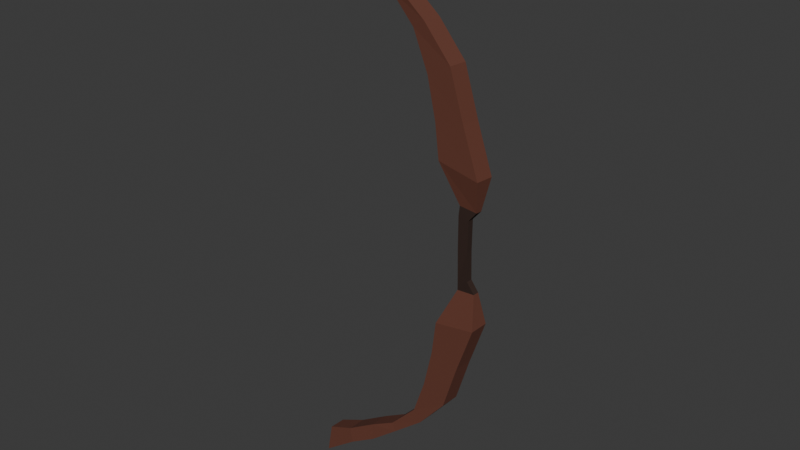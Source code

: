 # Source: Bow.blend  (saved by Blender 4.1.24; exported with 4.5.12 LTS)
import bpy
from mathutils import Matrix  # noqa: F401  (used for matrix-valued properties, if any)

bpy.ops.wm.read_factory_settings(use_empty=True)
scene = bpy.context.scene
scene.name = 'Scene'

# ---- collections
col_collection = bpy.data.collections.new('Collection'); scene.collection.children.link(col_collection)

# ---- materials (node trees are filled in below, after node groups)
mat_material = bpy.data.materials.new('Material')
mat_material.alpha_threshold = 0.0
mat_material.use_transparent_shadow = False
mat_material.roughness = 0.5
mat_material.line_color = (0.0, 0.0, 0.0, 1.0)
mat_material_001 = bpy.data.materials.new('Material.001')
mat_material_001.use_transparent_shadow = False

# ---- material node trees
mat_material.use_nodes = True; mat_material.node_tree.nodes.clear()
_N = mat_material.node_tree.nodes; _L = mat_material.node_tree.links
n0 = _N.new('ShaderNodeOutputMaterial'); n0.name = 'Material Output'; n0.location = (300, 300)
n1 = _N.new('ShaderNodeBsdfPrincipled'); n1.name = 'Principled BSDF'; n1.location = (10, 300)
n1.inputs[0].default_value = (0.1403, 0.04681, 0.02941, 1.0)
n1.inputs[2].default_value = 0.715
n1.inputs[3].default_value = 1.45
_L.new(n1.outputs[0], n0.inputs[0])
n0.is_active_output = True
mat_material_001.use_nodes = True; mat_material_001.node_tree.nodes.clear()
_N = mat_material_001.node_tree.nodes; _L = mat_material_001.node_tree.links
n0 = _N.new('ShaderNodeBsdfPrincipled'); n0.name = 'Principled BSDF'; n0.location = (10, 300)
n0.inputs[0].default_value = (0.03071, 0.01292, 0.007837, 1.0)
n0.inputs[2].default_value = 0.8738
n1 = _N.new('ShaderNodeOutputMaterial'); n1.name = 'Material Output'; n1.location = (300, 300)
_L.new(n0.outputs[0], n1.inputs[0])
n1.is_active_output = True

# ---- world
world_world = bpy.data.worlds.new('World'); scene.world = world_world
world_world.use_nodes = True; world_world.node_tree.nodes.clear()
_N = world_world.node_tree.nodes; _L = world_world.node_tree.links
n0 = _N.new('ShaderNodeOutputWorld'); n0.name = 'World Output'; n0.location = (300, 300)
n1 = _N.new('ShaderNodeBackground'); n1.name = 'Background'; n1.location = (10, 300)
n1.inputs[0].default_value = (0.05088, 0.05088, 0.05088, 1.0)
_L.new(n1.outputs[0], n0.inputs[0])
n0.is_active_output = True
world_world.color = (0.05088, 0.05088, 0.05088)
world_world.use_sun_shadow = False
world_world.sun_shadow_jitter_overblur = 0.0

# ---- meshes
me_cube = bpy.data.meshes.new('Cube')
me_cube.from_pydata([(0.02091, -0.04076, 0.1904), (0.0275, 0.06525, 0.1905), (-0.006066, -0.05028, -0.002865), (0.0005246, 0.05269, -0.002775), (0.2032, -0.05379, 0.2744), (0.2375, 0.0579, 0.1815), (0.2098, 0.06741, 0.2745), (0.2309, -0.0633, 0.1814), (0.4029, -0.05379, 0.4021), (0.419, 0.0579, 0.2956), (0.4095, 0.06741, 0.4022), (0.4124, -0.0633, 0.2955), (0.7471, -0.05379, 0.6837), (0.8109, 0.0579, 0.6218), (0.7534, 0.06741, 0.6858), (0.8047, -0.0633, 0.6197), (0.823, -0.05379, 0.9102), (0.9862, 0.0579, 0.8312), (0.831, 0.06741, 0.9149), (0.9782, -0.0633, 0.8265), (0.9056, -0.05379, 1.38), (1.183, 0.05558, 1.434), (0.9127, 0.06741, 1.385), (1.176, -0.06562, 1.429), (1.028, -0.01604, 1.693), (1.102, 0.01357, 1.715), (1.031, 0.02324, 1.694), (1.1, -0.02571, 1.714), (1.023, -0.01604, 1.896), (1.092, 0.02015, 1.896), (1.024, 0.02324, 1.896), (1.091, -0.01913, 1.896), (0.5769, 0.06741, 0.4984), (0.5704, -0.05379, 0.4973), (0.6017, -0.0633, 0.4508), (0.6081, 0.0579, 0.4518), (1.079, 0.0579, 1.133), (0.8864, 0.06741, 1.166), (0.8788, -0.05379, 1.161), (1.071, -0.0633, 1.128), (1.145, -0.01913, 1.643), (1.147, 0.02015, 1.644), (1.029, -0.01604, 1.633), (1.031, 0.02324, 1.634), (0.02091, -0.04076, 3.603), (0.0275, 0.06525, 3.602), (-0.006066, -0.05028, 3.796), (0.0005246, 0.05269, 3.796), (0.2032, -0.05379, 3.519), (0.2375, 0.0579, 3.611), (0.2098, 0.06741, 3.518), (0.2309, -0.0633, 3.612), (0.4029, -0.05379, 3.391), (0.419, 0.0579, 3.497), (0.4095, 0.06741, 3.391), (0.4124, -0.0633, 3.498), (0.7243, -0.05379, 3.123), (0.8109, 0.0579, 3.171), (0.7306, 0.06741, 3.121), (0.8047, -0.0633, 3.173), (0.823, -0.05379, 2.883), (0.9862, 0.0579, 2.962), (0.831, 0.06741, 2.878), (0.9782, -0.0633, 2.966), (0.9056, -0.05379, 2.413), (1.183, 0.05558, 2.359), (0.9127, 0.06741, 2.408), (1.176, -0.06562, 2.364), (1.022, -0.01604, 2.106), (1.094, 0.02015, 2.092), (1.024, 0.02324, 2.104), (1.093, -0.01913, 2.093), (0.5769, 0.06741, 3.295), (0.5704, -0.05379, 3.296), (0.6017, -0.0633, 3.342), (0.6081, 0.0579, 3.341), (1.079, 0.0579, 2.66), (0.8864, 0.06741, 2.627), (0.8788, -0.05379, 2.632), (1.071, -0.0633, 2.665), (1.145, -0.01913, 2.156), (1.147, 0.02015, 2.154), (1.029, -0.01604, 2.166), (1.031, 0.02324, 2.164)], [], [(2, 0, 1, 3), (2, 7, 4, 0), (0, 4, 6, 1), (3, 5, 7, 2), (1, 6, 5, 3), (5, 6, 10, 9), (6, 4, 8, 10), (7, 5, 9, 11), (4, 7, 11, 8), (32, 33, 12, 14), (34, 35, 13, 15), (33, 34, 15, 12), (35, 32, 14, 13), (15, 13, 17, 19), (12, 15, 19, 16), (13, 14, 18, 17), (14, 12, 16, 18), (36, 37, 22, 21), (37, 38, 20, 22), (39, 36, 21, 23), (38, 39, 23, 20), (40, 41, 25, 27), (42, 40, 27, 24), (41, 43, 26, 25), (43, 42, 24, 26), (27, 25, 29, 31), (24, 27, 31, 28), (25, 26, 30, 29), (26, 24, 28, 30), (9, 10, 32, 35), (8, 11, 34, 33), (11, 9, 35, 34), (10, 8, 33, 32), (16, 19, 39, 38), (19, 17, 36, 39), (18, 16, 38, 37), (17, 18, 37, 36), (22, 20, 42, 43), (21, 22, 43, 41), (20, 23, 40, 42), (23, 21, 41, 40), (46, 47, 45, 44), (46, 44, 48, 51), (44, 45, 50, 48), (47, 46, 51, 49), (45, 47, 49, 50), (49, 53, 54, 50), (50, 54, 52, 48), (51, 55, 53, 49), (48, 52, 55, 51), (72, 58, 56, 73), (74, 59, 57, 75), (73, 56, 59, 74), (75, 57, 58, 72), (59, 63, 61, 57), (56, 60, 63, 59), (57, 61, 62, 58), (58, 62, 60, 56), (76, 65, 66, 77), (77, 66, 64, 78), (79, 67, 65, 76), (78, 64, 67, 79), (80, 71, 69, 81), (82, 68, 71, 80), (81, 69, 70, 83), (83, 70, 68, 82), (71, 31, 29, 69), (68, 28, 31, 71), (69, 29, 30, 70), (70, 30, 28, 68), (53, 75, 72, 54), (52, 73, 74, 55), (55, 74, 75, 53), (54, 72, 73, 52), (60, 78, 79, 63), (63, 79, 76, 61), (62, 77, 78, 60), (61, 76, 77, 62), (66, 83, 82, 64), (65, 81, 83, 66), (64, 82, 80, 67), (67, 80, 81, 65)])
me_cube.polygons.foreach_set('material_index', [0, 0, 0, 0, 0, 0, 0, 0, 0, 0, 0, 0, 0, 0, 0, 0, 0, 0, 0, 0, 0, 1, 1, 1, 1, 1, 1, 1, 1, 0, 0, 0, 0, 0, 0, 0, 0, 0, 0, 0, 0, 0, 0, 0, 0, 0, 0, 0, 0, 0, 0, 0, 0, 0, 0, 0, 0, 0, 0, 0, 0, 0, 1, 1, 1, 1, 1, 1, 1, 1, 0, 0, 0, 0, 0, 0, 0, 0, 0, 0, 0, 0])
_uv = me_cube.uv_layers.new(name='UVMap')
_uv.uv.foreach_set('vector', [0.125, 0.5, 0.375, 0.5, 0.375, 0.75, 0.125, 0.75, 0.375, 0.25, 0.5, 0.25, 0.5, 0.5, 0.375, 0.5, 0.375, 0.5, 0.5, 0.5, 0.5, 0.75, 0.375, 0.75, 0.375, 0.0, 0.5, 0.0, 0.5, 0.25, 0.375, 0.25, 0.375, 0.75, 0.5, 0.75, 0.5, 1.0, 0.375, 1.0, 0.5, 1.0, 0.5, 0.75, 0.5, 0.75, 0.5, 1.0, 0.5, 0.75, 0.5, 0.5, 0.5, 0.5, 0.5, 0.75, 0.5, 0.25, 0.5, 0.0, 0.5, 0.0, 0.5, 0.25, 0.5, 0.5, 0.5, 0.25, 0.5, 0.25, 0.5, 0.5, 0.5, 0.75, 0.5, 0.5, 0.5, 0.5, 0.5, 0.75, 0.5, 0.25, 0.5, 0.0, 0.5, 0.0, 0.5, 0.25, 0.5, 0.5, 0.5, 0.25, 0.5, 0.25, 0.5, 0.5, 0.5, 1.0, 0.5, 0.75, 0.5, 0.75, 0.5, 1.0, 0.5, 0.25, 0.5, 0.0, 0.5, 0.0, 0.5, 0.25, 0.5, 0.5, 0.5, 0.25, 0.5, 0.25, 0.5, 0.5, 0.5, 1.0, 0.5, 0.75, 0.5, 0.75, 0.5, 1.0, 0.5, 0.75, 0.5, 0.5, 0.5, 0.5, 0.5, 0.75, 0.5, 1.0, 0.5, 0.75, 0.5, 0.75, 0.5, 1.0, 0.5, 0.75, 0.5, 0.5, 0.5, 0.5, 0.5, 0.75, 0.5, 0.25, 0.5, 0.0, 0.5, 0.0, 0.5, 0.25, 0.5, 0.5, 0.5, 0.25, 0.5, 0.25, 0.5, 0.5, 0.5, 0.25, 0.5, 0.0, 0.5, 0.0, 0.5, 0.25, 0.5, 0.5, 0.5, 0.25, 0.5, 0.25, 0.5, 0.5, 0.5, 1.0, 0.5, 0.75, 0.5, 0.75, 0.5, 1.0, 0.5, 0.75, 0.5, 0.5, 0.5, 0.5, 0.5, 0.75, 0.5, 0.25, 0.5, 0.0, 0.5, 0.0, 0.5, 0.25, 0.5, 0.5, 0.5, 0.25, 0.5, 0.25, 0.5, 0.5, 0.5, 1.0, 0.5, 0.75, 0.5, 0.75, 0.5, 1.0, 0.5, 0.75, 0.5, 0.5, 0.5, 0.5, 0.5, 0.75, 0.5, 1.0, 0.5, 0.75, 0.5, 0.75, 0.5, 1.0, 0.5, 0.5, 0.5, 0.25, 0.5, 0.25, 0.5, 0.5, 0.5, 0.25, 0.5, 0.0, 0.5, 0.0, 0.5, 0.25, 0.5, 0.75, 0.5, 0.5, 0.5, 0.5, 0.5, 0.75, 0.5, 0.5, 0.5, 0.25, 0.5, 0.25, 0.5, 0.5, 0.5, 0.25, 0.5, 0.0, 0.5, 0.0, 0.5, 0.25, 0.5, 0.75, 0.5, 0.5, 0.5, 0.5, 0.5, 0.75, 0.5, 1.0, 0.5, 0.75, 0.5, 0.75, 0.5, 1.0, 0.5, 0.75, 0.5, 0.5, 0.5, 0.5, 0.5, 0.75, 0.5, 1.0, 0.5, 0.75, 0.5, 0.75, 0.5, 1.0, 0.5, 0.5, 0.5, 0.25, 0.5, 0.25, 0.5, 0.5, 0.5, 0.25, 0.5, 0.0, 0.5, 0.0, 0.5, 0.25, 0.125, 0.5, 0.125, 0.75, 0.375, 0.75, 0.375, 0.5, 0.375, 0.25, 0.375, 0.5, 0.5, 0.5, 0.5, 0.25, 0.375, 0.5, 0.375, 0.75, 0.5, 0.75, 0.5, 0.5, 0.375, 0.0, 0.375, 0.25, 0.5, 0.25, 0.5, 0.0, 0.375, 0.75, 0.375, 1.0, 0.5, 1.0, 0.5, 0.75, 0.5, 1.0, 0.5, 1.0, 0.5, 0.75, 0.5, 0.75, 0.5, 0.75, 0.5, 0.75, 0.5, 0.5, 0.5, 0.5, 0.5, 0.25, 0.5, 0.25, 0.5, 0.0, 0.5, 0.0, 0.5, 0.5, 0.5, 0.5, 0.5, 0.25, 0.5, 0.25, 0.5, 0.75, 0.5, 0.75, 0.5, 0.5, 0.5, 0.5, 0.5, 0.25, 0.5, 0.25, 0.5, 0.0, 0.5, 0.0, 0.5, 0.5, 0.5, 0.5, 0.5, 0.25, 0.5, 0.25, 0.5, 1.0, 0.5, 1.0, 0.5, 0.75, 0.5, 0.75, 0.5, 0.25, 0.5, 0.25, 0.5, 0.0, 0.5, 0.0, 0.5, 0.5, 0.5, 0.5, 0.5, 0.25, 0.5, 0.25, 0.5, 1.0, 0.5, 1.0, 0.5, 0.75, 0.5, 0.75, 0.5, 0.75, 0.5, 0.75, 0.5, 0.5, 0.5, 0.5, 0.5, 1.0, 0.5, 1.0, 0.5, 0.75, 0.5, 0.75, 0.5, 0.75, 0.5, 0.75, 0.5, 0.5, 0.5, 0.5, 0.5, 0.25, 0.5, 0.25, 0.5, 0.0, 0.5, 0.0, 0.5, 0.5, 0.5, 0.5, 0.5, 0.25, 0.5, 0.25, 0.5, 0.25, 0.5, 0.25, 0.5, 0.0, 0.5, 0.0, 0.5, 0.5, 0.5, 0.5, 0.5, 0.25, 0.5, 0.25, 0.5, 1.0, 0.5, 1.0, 0.5, 0.75, 0.5, 0.75, 0.5, 0.75, 0.5, 0.75, 0.5, 0.5, 0.5, 0.5, 0.5, 0.25, 0.5, 0.25, 0.5, 0.0, 0.5, 0.0, 0.5, 0.5, 0.5, 0.5, 0.5, 0.25, 0.5, 0.25, 0.5, 1.0, 0.5, 1.0, 0.5, 0.75, 0.5, 0.75, 0.5, 0.75, 0.5, 0.75, 0.5, 0.5, 0.5, 0.5, 0.5, 1.0, 0.5, 1.0, 0.5, 0.75, 0.5, 0.75, 0.5, 0.5, 0.5, 0.5, 0.5, 0.25, 0.5, 0.25, 0.5, 0.25, 0.5, 0.25, 0.5, 0.0, 0.5, 0.0, 0.5, 0.75, 0.5, 0.75, 0.5, 0.5, 0.5, 0.5, 0.5, 0.5, 0.5, 0.5, 0.5, 0.25, 0.5, 0.25, 0.5, 0.25, 0.5, 0.25, 0.5, 0.0, 0.5, 0.0, 0.5, 0.75, 0.5, 0.75, 0.5, 0.5, 0.5, 0.5, 0.5, 1.0, 0.5, 1.0, 0.5, 0.75, 0.5, 0.75, 0.5, 0.75, 0.5, 0.75, 0.5, 0.5, 0.5, 0.5, 0.5, 1.0, 0.5, 1.0, 0.5, 0.75, 0.5, 0.75, 0.5, 0.5, 0.5, 0.5, 0.5, 0.25, 0.5, 0.25, 0.5, 0.25, 0.5, 0.25, 0.5, 0.0, 0.5, 0.0])
me_cube.materials.append(mat_material)
me_cube.materials.append(mat_material_001)
me_cube.use_mirror_vertex_groups = False
me_cube.update()

# ---- objects
ob_cube = bpy.data.objects.new('Cube', me_cube)

# ---- transforms, parenting, visibility, modifiers, constraints
ob_cube.location = (0.0, 0.0, 0.0)
ob_cube.lock_rotations_4d = False
ob_cube.empty_display_type = 'ARROWS'
ob_cube.lineart.crease_threshold = 0.0

# ---- collection membership
col_collection.objects.link(ob_cube)

# ---- scene / render settings (as saved in the file)
scene.frame_start = 1; scene.frame_end = 250; scene.frame_set(1)
scene.render.engine = 'BLENDER_EEVEE_NEXT'
scene.cycles.sampling_pattern = 'TABULATED_SOBOL'
scene.eevee.ray_tracing_options.trace_max_roughness = 0.0
bpy.context.view_layer.update()

# ---- added for rendering (the .blend has no active camera and no usable light): camera, sun
cam_auto = bpy.data.cameras.new('AutoCamera')
cam_auto.lens = 50.0
cam_auto.sensor_width = 36.0
cam_auto.clip_end = 1000.0
ob_auto_camera = bpy.data.objects.new('AutoCamera', cam_auto)
scene.collection.objects.link(ob_auto_camera)
ob_auto_camera.location = (4.27352, -4.42104, 4.84445)
ob_auto_camera.rotation_euler = (1.09748, -7.21219e-08, 0.694738)
scene.camera = ob_auto_camera
light_auto_sun = bpy.data.lights.new('AutoSun', 'SUN')
light_auto_sun.energy = 3.0
light_auto_sun.angle = 0.0523599
ob_auto_sun = bpy.data.objects.new('AutoSun', light_auto_sun)
scene.collection.objects.link(ob_auto_sun)
ob_auto_sun.rotation_euler = (0.872665, 0.174533, 0.523599)
bpy.context.view_layer.update()
